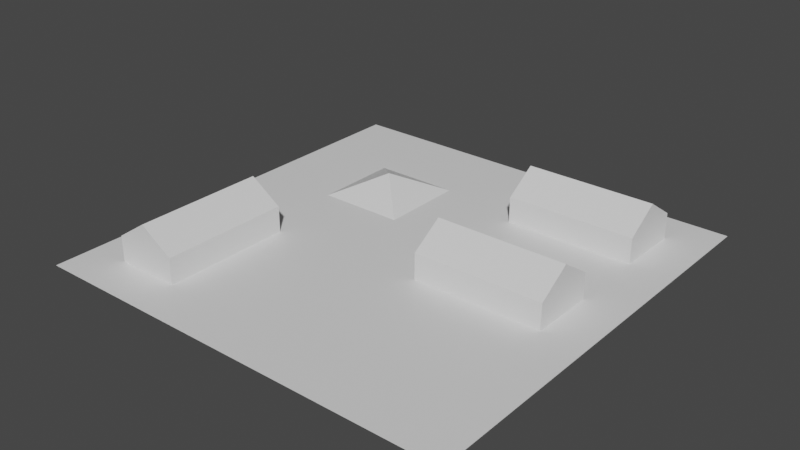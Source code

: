 # Source: farm01.blend  (saved by Blender 3.0.42; exported with 4.5.12 LTS)
import bpy
from mathutils import Matrix  # noqa: F401  (used for matrix-valued properties, if any)

bpy.ops.wm.read_factory_settings(use_empty=True)
scene = bpy.context.scene
scene.name = '0'

# ---- collections
col_collection = bpy.data.collections.new('Collection'); scene.collection.children.link(col_collection)

# ---- materials (node trees are filled in below, after node groups)
mat_scenery_field_green = bpy.data.materials.new('SCENERY_FIELD_GREEN')
mat_scenery_field_green.use_transparent_shadow = False
mat_scenery_building_plaster_red = bpy.data.materials.new('SCENERY_BUILDING_PLASTER_RED')
mat_scenery_building_plaster_red.use_transparent_shadow = False
mat_scenery_building_plaster_teal = bpy.data.materials.new('SCENERY_BUILDING_PLASTER_TEAL')
mat_scenery_building_plaster_teal.use_transparent_shadow = False
mat_scenery_field_yellow = bpy.data.materials.new('SCENERY_FIELD_YELLOW')
mat_scenery_field_yellow.use_transparent_shadow = False
mat_scenery_road_secondary = bpy.data.materials.new('SCENERY_ROAD_SECONDARY')
mat_scenery_road_secondary.use_transparent_shadow = False
mat_light_yellow = bpy.data.materials.new('LIGHT_YELLOW')
mat_light_yellow.use_transparent_shadow = False

# ---- material node trees
mat_scenery_field_green.use_nodes = True; mat_scenery_field_green.node_tree.nodes.clear()
_N = mat_scenery_field_green.node_tree.nodes; _L = mat_scenery_field_green.node_tree.links
n0 = _N.new('ShaderNodeBsdfPrincipled'); n0.name = 'Principled BSDF'; n0.location = (10, 300)
n0.distribution = 'GGX'
n0.subsurface_method = 'RANDOM_WALK_SKIN'
n0.inputs[3].default_value = 1.45
n0.inputs[27].default_value = (0.0, 0.0, 0.0, 1.0)
n0.inputs[28].default_value = 1.0
n1 = _N.new('ShaderNodeOutputMaterial'); n1.name = 'Material Output'; n1.location = (300, 300)
_L.new(n0.outputs[0], n1.inputs[0])
n1.is_active_output = True
mat_scenery_building_plaster_red.use_nodes = True; mat_scenery_building_plaster_red.node_tree.nodes.clear()
_N = mat_scenery_building_plaster_red.node_tree.nodes; _L = mat_scenery_building_plaster_red.node_tree.links
n0 = _N.new('ShaderNodeBsdfPrincipled'); n0.name = 'Principled BSDF'; n0.location = (10, 300)
n0.distribution = 'GGX'
n0.subsurface_method = 'RANDOM_WALK_SKIN'
n0.inputs[3].default_value = 1.45
n0.inputs[27].default_value = (0.0, 0.0, 0.0, 1.0)
n0.inputs[28].default_value = 1.0
n1 = _N.new('ShaderNodeOutputMaterial'); n1.name = 'Material Output'; n1.location = (300, 300)
_L.new(n0.outputs[0], n1.inputs[0])
n1.is_active_output = True
mat_scenery_building_plaster_teal.use_nodes = True; mat_scenery_building_plaster_teal.node_tree.nodes.clear()
_N = mat_scenery_building_plaster_teal.node_tree.nodes; _L = mat_scenery_building_plaster_teal.node_tree.links
n0 = _N.new('ShaderNodeBsdfPrincipled'); n0.name = 'Principled BSDF'; n0.location = (10, 300)
n0.distribution = 'GGX'
n0.subsurface_method = 'RANDOM_WALK_SKIN'
n0.inputs[3].default_value = 1.45
n0.inputs[27].default_value = (0.0, 0.0, 0.0, 1.0)
n0.inputs[28].default_value = 1.0
n1 = _N.new('ShaderNodeOutputMaterial'); n1.name = 'Material Output'; n1.location = (300, 300)
_L.new(n0.outputs[0], n1.inputs[0])
n1.is_active_output = True
mat_scenery_field_yellow.use_nodes = True; mat_scenery_field_yellow.node_tree.nodes.clear()
_N = mat_scenery_field_yellow.node_tree.nodes; _L = mat_scenery_field_yellow.node_tree.links
n0 = _N.new('ShaderNodeBsdfPrincipled'); n0.name = 'Principled BSDF'; n0.location = (10, 300)
n0.distribution = 'GGX'
n0.subsurface_method = 'RANDOM_WALK_SKIN'
n0.inputs[3].default_value = 1.45
n0.inputs[27].default_value = (0.0, 0.0, 0.0, 1.0)
n0.inputs[28].default_value = 1.0
n1 = _N.new('ShaderNodeOutputMaterial'); n1.name = 'Material Output'; n1.location = (300, 300)
_L.new(n0.outputs[0], n1.inputs[0])
n1.is_active_output = True
mat_scenery_road_secondary.use_nodes = True; mat_scenery_road_secondary.node_tree.nodes.clear()
_N = mat_scenery_road_secondary.node_tree.nodes; _L = mat_scenery_road_secondary.node_tree.links
n0 = _N.new('ShaderNodeBsdfPrincipled'); n0.name = 'Principled BSDF'; n0.location = (10, 300)
n0.distribution = 'GGX'
n0.subsurface_method = 'RANDOM_WALK_SKIN'
n0.inputs[3].default_value = 1.45
n0.inputs[27].default_value = (0.0, 0.0, 0.0, 1.0)
n0.inputs[28].default_value = 1.0
n1 = _N.new('ShaderNodeOutputMaterial'); n1.name = 'Material Output'; n1.location = (300, 300)
_L.new(n0.outputs[0], n1.inputs[0])
n1.is_active_output = True
mat_light_yellow.use_nodes = True; mat_light_yellow.node_tree.nodes.clear()
_N = mat_light_yellow.node_tree.nodes; _L = mat_light_yellow.node_tree.links
n0 = _N.new('ShaderNodeBsdfPrincipled'); n0.name = 'Principled BSDF'; n0.location = (10, 300)
n0.distribution = 'GGX'
n0.subsurface_method = 'RANDOM_WALK_SKIN'
n0.inputs[3].default_value = 1.45
n0.inputs[27].default_value = (0.0, 0.0, 0.0, 1.0)
n0.inputs[28].default_value = 1.0
n1 = _N.new('ShaderNodeOutputMaterial'); n1.name = 'Material Output'; n1.location = (300, 300)
_L.new(n0.outputs[0], n1.inputs[0])
n1.is_active_output = True

# ---- world
world_world = bpy.data.worlds.new('World'); scene.world = world_world
world_world.use_nodes = True; world_world.node_tree.nodes.clear()
_N = world_world.node_tree.nodes; _L = world_world.node_tree.links
n0 = _N.new('ShaderNodeOutputWorld'); n0.name = 'World Output'; n0.location = (300, 300)
n1 = _N.new('ShaderNodeBackground'); n1.name = 'Background'; n1.location = (10, 300)
n1.inputs[0].default_value = (0.05088, 0.05088, 0.05088, 1.0)
_L.new(n1.outputs[0], n0.inputs[0])
n0.is_active_output = True
world_world.color = (0.05088, 0.05088, 0.05088)
world_world.use_sun_shadow = False
world_world.sun_shadow_jitter_overblur = 0.0

# ---- meshes
me_plane = bpy.data.meshes.new('Plane')
me_plane.from_pydata([(-50.0, -50.0, 0.0), (50.0, -50.0, 0.0), (-50.0, 50.0, 0.0), (50.0, 50.0, 0.0)], [], [(0, 1, 3, 2)])
_uv = me_plane.uv_layers.new(name='UVMap')
_uv.uv.foreach_set('vector', [0.0, 0.0, 1.0, 0.0, 1.0, 1.0, 0.0, 1.0])
me_plane.materials.append(mat_scenery_field_green)
me_plane.use_remesh_fix_poles = True
me_plane.use_remesh_preserve_attributes = False
me_plane.update()
me_cube_002 = bpy.data.meshes.new('Cube.002')
me_cube_002.from_pydata([(10.0, -7.5, 0.0), (10.0, -7.5, 6.0), (10.0, 7.5, 0.0), (10.0, 7.5, 6.0), (40.0, -7.5, 0.0), (40.0, -7.5, 6.0), (40.0, 7.5, 0.0), (40.0, 7.5, 6.0), (10.0, 0.0, 0.0), (10.0, 0.0, 11.0), (40.0, 0.0, 0.0), (40.0, 0.0, 11.0)], [], [(11, 5, 4, 10, 6, 7), (2, 3, 7, 6), (4, 5, 1, 0), (9, 3, 2, 8, 0, 1)])
_uv = me_cube_002.uv_layers.new(name='UVMap')
_uv.uv.foreach_set('vector', [0.625, 0.625, 0.625, 0.75, 0.375, 0.75, 0.375, 0.625, 0.375, 0.5, 0.625, 0.5, 0.375, 0.25, 0.625, 0.25, 0.625, 0.5, 0.375, 0.5, 0.375, 0.75, 0.625, 0.75, 0.625, 1.0, 0.375, 1.0, 0.625, 0.125, 0.625, 0.25, 0.375, 0.25, 0.375, 0.125, 0.375, 0.0, 0.625, 0.0])
me_cube_002.materials.append(mat_scenery_building_plaster_red)
me_cube_002.use_remesh_fix_poles = True
me_cube_002.use_remesh_preserve_attributes = False
me_cube_002.update()
me_cube_003 = bpy.data.meshes.new('Cube.003')
me_cube_003.from_pydata([(-40.5, -10.0, 0.0), (-40.5, -10.0, 6.0), (-25.5, -10.0, 0.0), (-25.5, -10.0, 6.0), (-40.5, -40.0, 0.0), (-40.5, -40.0, 6.0), (-25.5, -40.0, 0.0), (-25.5, -40.0, 6.0), (-33.0, -10.0, 0.0), (-33.0, -10.0, 11.0), (-33.0, -40.0, 0.0), (-33.0, -40.0, 11.0), (10.0, 25.5, 0.0), (10.0, 25.5, 6.0), (10.0, 40.5, 0.0), (10.0, 40.5, 6.0), (40.0, 25.5, 0.0), (40.0, 25.5, 6.0), (40.0, 40.5, 0.0), (40.0, 40.5, 6.0), (10.0, 33.0, 0.0), (10.0, 33.0, 11.0), (40.0, 33.0, 0.0), (40.0, 33.0, 11.0)], [], [(11, 5, 4, 10, 6, 7), (2, 3, 7, 6), (4, 5, 1, 0), (9, 3, 2, 8, 0, 1), (23, 17, 16, 22, 18, 19), (14, 15, 19, 18), (16, 17, 13, 12), (21, 15, 14, 20, 12, 13)])
_uv = me_cube_003.uv_layers.new(name='UVMap')
_uv.uv.foreach_set('vector', [0.625, 0.625, 0.625, 0.75, 0.375, 0.75, 0.375, 0.625, 0.375, 0.5, 0.625, 0.5, 0.375, 0.25, 0.625, 0.25, 0.625, 0.5, 0.375, 0.5, 0.375, 0.75, 0.625, 0.75, 0.625, 1.0, 0.375, 1.0, 0.625, 0.125, 0.625, 0.25, 0.375, 0.25, 0.375, 0.125, 0.375, 0.0, 0.625, 0.0, 0.625, 0.625, 0.625, 0.75, 0.375, 0.75, 0.375, 0.625, 0.375, 0.5, 0.625, 0.5, 0.375, 0.25, 0.625, 0.25, 0.625, 0.5, 0.375, 0.5, 0.375, 0.75, 0.625, 0.75, 0.625, 1.0, 0.375, 1.0, 0.625, 0.125, 0.625, 0.25, 0.375, 0.25, 0.375, 0.125, 0.375, 0.0, 0.625, 0.0])
me_cube_003.materials.append(mat_scenery_building_plaster_teal)
me_cube_003.use_remesh_fix_poles = True
me_cube_003.use_remesh_preserve_attributes = False
me_cube_003.update()
me_plane_001 = bpy.data.meshes.new('Plane.001')
me_plane_001.from_pydata([(-30.0, 10.0, 0.0), (-10.0, 10.0, 0.0), (-30.0, 30.0, 0.0), (-10.0, 30.0, 0.0), (-20.0, 20.0, 5.0)], [], [(0, 2, 3, 1), (3, 2, 4), (0, 1, 4), (1, 3, 4), (2, 0, 4)])
_uv = me_plane_001.uv_layers.new(name='UVMap')
_uv.uv.foreach_set('vector', [0.0, 0.0, 0.0, 1.0, 1.0, 1.0, 1.0, 0.0, 1.0, 1.0, 0.0, 1.0, 1.0, 1.0, 0.0, 0.0, 1.0, 0.0, 0.0, 0.0, 1.0, 0.0, 1.0, 1.0, 1.0, 0.0, 0.0, 1.0, 0.0, 0.0, 0.0, 1.0])
me_plane_001.materials.append(mat_scenery_field_yellow)
me_plane_001.use_remesh_fix_poles = True
me_plane_001.use_remesh_preserve_attributes = False
me_plane_001.update()
me_cube_005 = bpy.data.meshes.new('Cube.005')
me_cube_005.from_pydata([(10.0, 25.5, 6.0), (10.0, 40.5, 6.0), (40.0, 25.5, 6.0), (40.0, 40.5, 6.0), (10.0, 33.0, 11.0), (40.0, 33.0, 11.0), (10.0, -7.5, 6.0), (10.0, 7.5, 6.0), (40.0, -7.5, 6.0), (40.0, 7.5, 6.0), (10.0, 0.0, 11.0), (40.0, 0.0, 11.0), (-40.5, -10.0, 6.0), (-25.5, -10.0, 6.0), (-40.5, -40.0, 6.0), (-25.5, -40.0, 6.0), (-33.0, -10.0, 11.0), (-33.0, -40.0, 11.0)], [], [(5, 4, 0, 2), (3, 1, 4, 5), (11, 10, 6, 8), (9, 7, 10, 11), (17, 16, 12, 14), (15, 13, 16, 17)])
_uv = me_cube_005.uv_layers.new(name='UVMap')
_uv.uv.foreach_set('vector', [0.625, 0.625, 0.875, 0.625, 0.875, 0.75, 0.625, 0.75, 0.625, 0.5, 0.875, 0.5, 0.875, 0.625, 0.625, 0.625, 0.625, 0.625, 0.875, 0.625, 0.875, 0.75, 0.625, 0.75, 0.625, 0.5, 0.875, 0.5, 0.875, 0.625, 0.625, 0.625, 0.625, 0.625, 0.875, 0.625, 0.875, 0.75, 0.625, 0.75, 0.625, 0.5, 0.875, 0.5, 0.875, 0.625, 0.625, 0.625])
me_cube_005.materials.append(mat_scenery_road_secondary)
me_cube_005.use_remesh_fix_poles = True
me_cube_005.use_remesh_preserve_attributes = False
me_cube_005.update()
me_cube_007 = bpy.data.meshes.new('Cube.007')
me_cube_007.from_pydata([(9.0, 33.0, 12.0), (9.0, 0.0, 12.0), (-33.0, -9.0, 12.0)], [], [])
_uv = me_cube_007.uv_layers.new(name='UVMap')
_uv.uv.foreach_set('vector', [])
me_cube_007.materials.append(mat_light_yellow)
me_cube_007.use_remesh_fix_poles = True
me_cube_007.use_remesh_preserve_attributes = False
me_cube_007.update()
me_plane_004 = bpy.data.meshes.new('Plane.004')
me_plane_004.from_pydata([(-30.0, 10.0, 0.0), (-10.0, 10.0, 0.0), (-30.0, 30.0, 0.0), (-10.0, 30.0, 0.0)], [(2, 0), (0, 1), (1, 3), (3, 2)], [])
_uv = me_plane_004.uv_layers.new(name='UVMap')
_uv.uv.foreach_set('vector', [])
me_plane_004.materials.append(mat_scenery_field_yellow)
me_plane_004.use_remesh_fix_poles = True
me_plane_004.use_remesh_preserve_attributes = False
me_plane_004.update()
me_cube_004 = bpy.data.meshes.new('Cube.004')
me_cube_004.from_pydata([(10.0, 33.0, 11.0), (40.0, 33.0, 11.0), (10.0, 0.0, 11.0), (40.0, 0.0, 11.0), (-33.0, -10.0, 11.0), (-33.0, -40.0, 11.0)], [(0, 1), (2, 3), (4, 5)], [])
_uv = me_cube_004.uv_layers.new(name='UVMap')
_uv.uv.foreach_set('vector', [])
me_cube_004.materials.append(mat_scenery_road_secondary)
me_cube_004.use_remesh_fix_poles = True
me_cube_004.use_remesh_preserve_attributes = False
me_cube_004.update()
me_plane_007 = bpy.data.meshes.new('Plane.007')
me_plane_007.from_pydata([(-50.0, -50.0, 0.0), (50.0, -50.0, 0.0), (-50.0, 50.0, 0.0), (50.0, 50.0, 0.0)], [(2, 0), (0, 1), (1, 3), (3, 2)], [])
_uv = me_plane_007.uv_layers.new(name='UVMap')
_uv.uv.foreach_set('vector', [])
me_plane_007.materials.append(mat_scenery_field_green)
me_plane_007.use_remesh_fix_poles = True
me_plane_007.use_remesh_preserve_attributes = False
me_plane_007.update()

# ---- objects
ob_0_ground = bpy.data.objects.new('0_Ground', me_plane)
ob_1_housewall02 = bpy.data.objects.new('1_HouseWall02', me_cube_002)
ob_1_housewall01 = bpy.data.objects.new('1_HouseWall01', me_cube_003)
ob_1_park = bpy.data.objects.new('1_Park', me_plane_001)
ob_2_houseroofs = bpy.data.objects.new('2_HouseRoofs', me_cube_005)
ob_4_light = bpy.data.objects.new('4_Light', me_cube_007)
ob_2_parklines = bpy.data.objects.new('2_ParkLines', me_plane_004)
ob_3_houseroofslines = bpy.data.objects.new('3_HouseRoofsLines', me_cube_004)
ob_0_ground_lines = bpy.data.objects.new('0_Ground.Lines', me_plane_007)

# ---- transforms, parenting, visibility, modifiers, constraints
ob_0_ground.location = (0.0, 0.0, 0.0)
ob_1_housewall02.location = (0.0, 0.0, 0.0)
ob_1_housewall01.location = (0.0, 0.0, 0.0)
ob_1_park.location = (0.0, 0.0, 0.0)
ob_2_houseroofs.location = (0.0, 0.0, 0.0)
ob_4_light.location = (0.0, 0.0, 0.0)
ob_2_parklines.location = (0.0, 0.0, 0.0)
ob_3_houseroofslines.location = (0.0, 0.0, 0.0)
ob_0_ground_lines.location = (0.0, 0.0, 0.0)

# ---- collection membership
col_collection.objects.link(ob_0_ground)
col_collection.objects.link(ob_1_housewall02)
col_collection.objects.link(ob_1_housewall01)
col_collection.objects.link(ob_1_park)
col_collection.objects.link(ob_2_houseroofs)
col_collection.objects.link(ob_4_light)
col_collection.objects.link(ob_2_parklines)
col_collection.objects.link(ob_3_houseroofslines)
col_collection.objects.link(ob_0_ground_lines)

# ---- scene / render settings (as saved in the file)
scene.frame_start = 1; scene.frame_end = 250; scene.frame_set(1)
scene.render.engine = 'BLENDER_EEVEE_NEXT'
scene.cycles.sampling_pattern = 'TABULATED_SOBOL'
scene.cycles.use_light_tree = False
scene.view_settings.view_transform = 'Filmic'
bpy.context.view_layer.update()

# ---- added for rendering (the .blend has no active camera and no usable light): camera, sun
cam_auto = bpy.data.cameras.new('AutoCamera')
cam_auto.lens = 50.0
cam_auto.sensor_width = 36.0
cam_auto.clip_end = 2304.6
ob_auto_camera = bpy.data.objects.new('AutoCamera', cam_auto)
scene.collection.objects.link(ob_auto_camera)
ob_auto_camera.location = (131.317, -157.58, 111.053)
ob_auto_camera.rotation_euler = (1.09748, -7.21219e-08, 0.694738)
scene.camera = ob_auto_camera
light_auto_sun = bpy.data.lights.new('AutoSun', 'SUN')
light_auto_sun.energy = 3.0
light_auto_sun.angle = 0.0523599
ob_auto_sun = bpy.data.objects.new('AutoSun', light_auto_sun)
scene.collection.objects.link(ob_auto_sun)
ob_auto_sun.rotation_euler = (0.872665, 0.174533, 0.523599)
bpy.context.view_layer.update()
